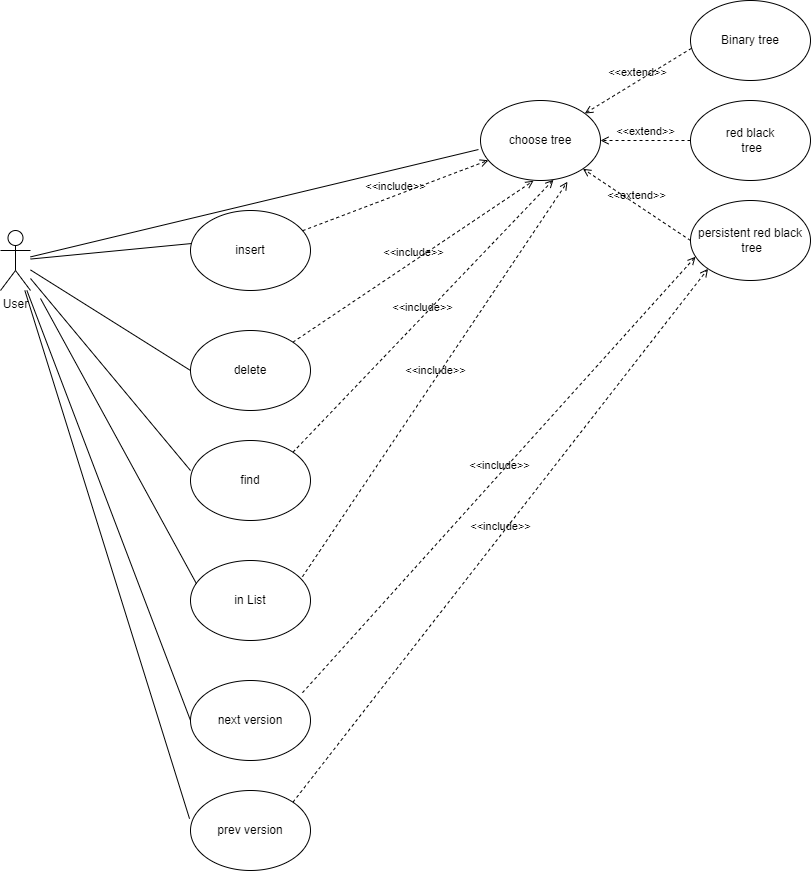

The diagram above was exported from draw.io. Its source (the exported page's mxGraphModel, read from the mxfile embedded in the PNG):
<mxGraphModel dx="1662" dy="717" grid="1" gridSize="10" guides="1" tooltips="1" connect="1" arrows="1" fold="1" page="1" pageScale="1" pageWidth="3300" pageHeight="4681" math="0" shadow="0">
  <root>
    <mxCell id="0" />
    <mxCell id="1" parent="0" />
    <mxCell id="gCdC4zjCvWDt5je6nDIO-1" value="User" style="shape=umlActor;verticalLabelPosition=bottom;verticalAlign=top;html=1;outlineConnect=0;" vertex="1" parent="1">
      <mxGeometry x="80" y="340" width="30" height="60" as="geometry" />
    </mxCell>
    <mxCell id="gCdC4zjCvWDt5je6nDIO-2" value="choose tree" style="ellipse;whiteSpace=wrap;html=1;" vertex="1" parent="1">
      <mxGeometry x="560" y="210" width="120" height="80" as="geometry" />
    </mxCell>
    <mxCell id="gCdC4zjCvWDt5je6nDIO-3" value="insert" style="ellipse;whiteSpace=wrap;html=1;" vertex="1" parent="1">
      <mxGeometry x="270" y="320" width="120" height="80" as="geometry" />
    </mxCell>
    <mxCell id="gCdC4zjCvWDt5je6nDIO-4" value="delete" style="ellipse;whiteSpace=wrap;html=1;" vertex="1" parent="1">
      <mxGeometry x="270" y="440" width="120" height="80" as="geometry" />
    </mxCell>
    <mxCell id="gCdC4zjCvWDt5je6nDIO-5" value="find&lt;span style=&quot;color: rgba(0, 0, 0, 0); font-family: monospace; font-size: 0px; text-align: start;&quot;&gt;%3CmxGraphModel%3E%3Croot%3E%3CmxCell%20id%3D%220%22%2F%3E%3CmxCell%20id%3D%221%22%20parent%3D%220%22%2F%3E%3CmxCell%20id%3D%222%22%20value%3D%22delete%22%20style%3D%22ellipse%3BwhiteSpace%3Dwrap%3Bhtml%3D1%3B%22%20vertex%3D%221%22%20parent%3D%221%22%3E%3CmxGeometry%20x%3D%22270%22%20y%3D%22500%22%20width%3D%22120%22%20height%3D%2280%22%20as%3D%22geometry%22%2F%3E%3C%2FmxCell%3E%3C%2Froot%3E%3C%2FmxGraphModel%3E&lt;/span&gt;" style="ellipse;whiteSpace=wrap;html=1;" vertex="1" parent="1">
      <mxGeometry x="270" y="550" width="120" height="80" as="geometry" />
    </mxCell>
    <mxCell id="gCdC4zjCvWDt5je6nDIO-6" value="in List" style="ellipse;whiteSpace=wrap;html=1;" vertex="1" parent="1">
      <mxGeometry x="270" y="670" width="120" height="80" as="geometry" />
    </mxCell>
    <mxCell id="gCdC4zjCvWDt5je6nDIO-7" value="Binary tree&lt;span style=&quot;color: rgba(0, 0, 0, 0); font-family: monospace; font-size: 0px; text-align: start;&quot;&gt;%3CmxGraphModel%3E%3Croot%3E%3CmxCell%20id%3D%220%22%2F%3E%3CmxCell%20id%3D%221%22%20parent%3D%220%22%2F%3E%3CmxCell%20id%3D%222%22%20value%3D%22find%26lt%3Bspan%20style%3D%26quot%3Bcolor%3A%20rgba(0%2C%200%2C%200%2C%200)%3B%20font-family%3A%20monospace%3B%20font-size%3A%200px%3B%20text-align%3A%20start%3B%26quot%3B%26gt%3B%253CmxGraphModel%253E%253Croot%253E%253CmxCell%2520id%253D%25220%2522%252F%253E%253CmxCell%2520id%253D%25221%2522%2520parent%253D%25220%2522%252F%253E%253CmxCell%2520id%253D%25222%2522%2520value%253D%2522delete%2522%2520style%253D%2522ellipse%253BwhiteSpace%253Dwrap%253Bhtml%253D1%253B%2522%2520vertex%253D%25221%2522%2520parent%253D%25221%2522%253E%253CmxGeometry%2520x%253D%2522270%2522%2520y%253D%2522500%2522%2520width%253D%2522120%2522%2520height%253D%252280%2522%2520as%253D%2522geometry%2522%252F%253E%253C%252FmxCell%253E%253C%252Froot%253E%253C%252FmxGraphModel%253E%26lt%3B%2Fspan%26gt%3B%22%20style%3D%22ellipse%3BwhiteSpace%3Dwrap%3Bhtml%3D1%3B%22%20vertex%3D%221%22%20parent%3D%221%22%3E%3CmxGeometry%20x%3D%22270%22%20y%3D%22610%22%20width%3D%22120%22%20height%3D%2280%22%20as%3D%22geometry%22%2F%3E%3C%2FmxCell%3E%3C%2Froot%3E%3C%2FmxGraphModel%3E&lt;/span&gt;" style="ellipse;whiteSpace=wrap;html=1;" vertex="1" parent="1">
      <mxGeometry x="770" y="110" width="120" height="80" as="geometry" />
    </mxCell>
    <mxCell id="gCdC4zjCvWDt5je6nDIO-8" value="red black&lt;span style=&quot;color: rgba(0, 0, 0, 0); font-family: monospace; font-size: 0px; text-align: start;&quot;&gt;%3CmxGraphModel%3E%3Croot%3E%3CmxCell%20id%3D%220%22%2F%3E%3CmxCell%20id%3D%221%22%20parent%3D%220%22%2F%3E%3CmxCell%20id%3D%222%22%20value%3D%22Binary%20tree%26lt%3Bspan%20style%3D%26quot%3Bcolor%3A%20rgba(0%2C%200%2C%200%2C%200)%3B%20font-family%3A%20monospace%3B%20font-size%3A%200px%3B%20text-align%3A%20start%3B%26quot%3B%26gt%3B%253CmxGraphModel%253E%253Croot%253E%253CmxCell%2520id%253D%25220%2522%252F%253E%253CmxCell%2520id%253D%25221%2522%2520parent%253D%25220%2522%252F%253E%253CmxCell%2520id%253D%25222%2522%2520value%253D%2522find%2526lt%253Bspan%2520style%253D%2526quot%253Bcolor%253A%2520rgba(0%252C%25200%252C%25200%252C%25200)%253B%2520font-family%253A%2520monospace%253B%2520font-size%253A%25200px%253B%2520text-align%253A%2520start%253B%2526quot%253B%2526gt%253B%25253CmxGraphModel%25253E%25253Croot%25253E%25253CmxCell%252520id%25253D%2525220%252522%25252F%25253E%25253CmxCell%252520id%25253D%2525221%252522%252520parent%25253D%2525220%252522%25252F%25253E%25253CmxCell%252520id%25253D%2525222%252522%252520value%25253D%252522delete%252522%252520style%25253D%252522ellipse%25253BwhiteSpace%25253Dwrap%25253Bhtml%25253D1%25253B%252522%252520vertex%25253D%2525221%252522%252520parent%25253D%2525221%252522%25253E%25253CmxGeometry%252520x%25253D%252522270%252522%252520y%25253D%252522500%252522%252520width%25253D%252522120%252522%252520height%25253D%25252280%252522%252520as%25253D%252522geometry%252522%25252F%25253E%25253C%25252FmxCell%25253E%25253C%25252Froot%25253E%25253C%25252FmxGraphModel%25253E%2526lt%253B%252Fspan%2526gt%253B%2522%2520style%253D%2522ellipse%253BwhiteSpace%253Dwrap%253Bhtml%253D1%253B%2522%2520vertex%253D%25221%2522%2520parent%253D%25221%2522%253E%253CmxGeometry%2520x%253D%2522270%2522%2520y%253D%2522610%2522%2520width%253D%2522120%2522%2520height%253D%252280%2522%2520as%253D%2522geometry%2522%252F%253E%253C%252FmxCell%253E%253C%252Froot%253E%253C%252FmxGraphModel%253E%26lt%3B%2Fspan%26gt%3B%22%20style%3D%22ellipse%3BwhiteSpace%3Dwrap%3Bhtml%3D1%3B%22%20vertex%3D%221%22%20parent%3D%221%22%3E%3CmxGeometry%20x%3D%22480%22%20y%3D%22190%22%20width%3D%22120%22%20height%3D%2280%22%20as%3D%22geometry%22%2F%3E%3C%2FmxCell%3E%3C%2Froot%3E%3C%2FmxGraphModel%3E&lt;/span&gt;&lt;br&gt;&amp;nbsp;tree&lt;span style=&quot;color: rgba(0, 0, 0, 0); font-family: monospace; font-size: 0px; text-align: start;&quot;&gt;%3CmxGraphModel%3E%3Croot%3E%3CmxCell%20id%3D%220%22%2F%3E%3CmxCell%20id%3D%221%22%20parent%3D%220%22%2F%3E%3CmxCell%20id%3D%222%22%20value%3D%22find%26lt%3Bspan%20style%3D%26quot%3Bcolor%3A%20rgba(0%2C%200%2C%200%2C%200)%3B%20font-family%3A%20monospace%3B%20font-size%3A%200px%3B%20text-align%3A%20start%3B%26quot%3B%26gt%3B%253CmxGraphModel%253E%253Croot%253E%253CmxCell%2520id%253D%25220%2522%252F%253E%253CmxCell%2520id%253D%25221%2522%2520parent%253D%25220%2522%252F%253E%253CmxCell%2520id%253D%25222%2522%2520value%253D%2522delete%2522%2520style%253D%2522ellipse%253BwhiteSpace%253Dwrap%253Bhtml%253D1%253B%2522%2520vertex%253D%25221%2522%2520parent%253D%25221%2522%253E%253CmxGeometry%2520x%253D%2522270%2522%2520y%253D%2522500%2522%2520width%253D%2522120%2522%2520height%253D%252280%2522%2520as%253D%2522geometry%2522%252F%253E%253C%252FmxCell%253E%253C%252Froot%253E%253C%252FmxGraphModel%253E%26lt%3B%2Fspan%26gt%3B%22%20style%3D%22ellipse%3BwhiteSpace%3Dwrap%3Bhtml%3D1%3B%22%20vertex%3D%221%22%20parent%3D%221%22%3E%3CmxGeometry%20x%3D%22270%22%20y%3D%22610%22%20width%3D%22120%22%20height%3D%2280%22%20as%3D%22geometry%22%2F%3E%3C%2FmxCell%3E%3C%2Froot%3E%3C%2FmxGraphModel%3E&lt;/span&gt;" style="ellipse;whiteSpace=wrap;html=1;" vertex="1" parent="1">
      <mxGeometry x="770" y="210" width="120" height="80" as="geometry" />
    </mxCell>
    <mxCell id="gCdC4zjCvWDt5je6nDIO-9" value="persistent red black&lt;span style=&quot;color: rgba(0, 0, 0, 0); font-family: monospace; font-size: 0px; text-align: start;&quot;&gt;%3CmxGraphModel%3E%3Croot%3E%3CmxCell%20id%3D%220%22%2F%3E%3CmxCell%20id%3D%221%22%20parent%3D%220%22%2F%3E%3CmxCell%20id%3D%222%22%20value%3D%22Binary%20tree%26lt%3Bspan%20style%3D%26quot%3Bcolor%3A%20rgba(0%2C%200%2C%200%2C%200)%3B%20font-family%3A%20monospace%3B%20font-size%3A%200px%3B%20text-align%3A%20start%3B%26quot%3B%26gt%3B%253CmxGraphModel%253E%253Croot%253E%253CmxCell%2520id%253D%25220%2522%252F%253E%253CmxCell%2520id%253D%25221%2522%2520parent%253D%25220%2522%252F%253E%253CmxCell%2520id%253D%25222%2522%2520value%253D%2522find%2526lt%253Bspan%2520style%253D%2526quot%253Bcolor%253A%2520rgba(0%252C%25200%252C%25200%252C%25200)%253B%2520font-family%253A%2520monospace%253B%2520font-size%253A%25200px%253B%2520text-align%253A%2520start%253B%2526quot%253B%2526gt%253B%25253CmxGraphModel%25253E%25253Croot%25253E%25253CmxCell%252520id%25253D%2525220%252522%25252F%25253E%25253CmxCell%252520id%25253D%2525221%252522%252520parent%25253D%2525220%252522%25252F%25253E%25253CmxCell%252520id%25253D%2525222%252522%252520value%25253D%252522delete%252522%252520style%25253D%252522ellipse%25253BwhiteSpace%25253Dwrap%25253Bhtml%25253D1%25253B%252522%252520vertex%25253D%2525221%252522%252520parent%25253D%2525221%252522%25253E%25253CmxGeometry%252520x%25253D%252522270%252522%252520y%25253D%252522500%252522%252520width%25253D%252522120%252522%252520height%25253D%25252280%252522%252520as%25253D%252522geometry%252522%25252F%25253E%25253C%25252FmxCell%25253E%25253C%25252Froot%25253E%25253C%25252FmxGraphModel%25253E%2526lt%253B%252Fspan%2526gt%253B%2522%2520style%253D%2522ellipse%253BwhiteSpace%253Dwrap%253Bhtml%253D1%253B%2522%2520vertex%253D%25221%2522%2520parent%253D%25221%2522%253E%253CmxGeometry%2520x%253D%2522270%2522%2520y%253D%2522610%2522%2520width%253D%2522120%2522%2520height%253D%252280%2522%2520as%253D%2522geometry%2522%252F%253E%253C%252FmxCell%253E%253C%252Froot%253E%253C%252FmxGraphModel%253E%26lt%3B%2Fspan%26gt%3B%22%20style%3D%22ellipse%3BwhiteSpace%3Dwrap%3Bhtml%3D1%3B%22%20vertex%3D%221%22%20parent%3D%221%22%3E%3CmxGeometry%20x%3D%22480%22%20y%3D%22190%22%20width%3D%22120%22%20height%3D%2280%22%20as%3D%22geometry%22%2F%3E%3C%2FmxCell%3E%3C%2Froot%3E%3C%2FmxGraphModel%3E&lt;/span&gt;&lt;br&gt;&amp;nbsp;tree&lt;span style=&quot;color: rgba(0, 0, 0, 0); font-family: monospace; font-size: 0px; text-align: start;&quot;&gt;%3CmxGraphModel%3E%3Croot%3E%3CmxCell%20id%3D%220%22%2F%3E%3CmxCell%20id%3D%221%22%20parent%3D%220%22%2F%3E%3CmxCell%20id%3D%222%22%20value%3D%22find%26lt%3Bspan%20style%3D%26quot%3Bcolor%3A%20rgba(0%2C%200%2C%200%2C%200)%3B%20font-family%3A%20monospace%3B%20font-size%3A%200px%3B%20text-align%3A%20start%3B%26quot%3B%26gt%3B%253CmxGraphModel%253E%253Croot%253E%253CmxCell%2520id%253D%25220%2522%252F%253E%253CmxCell%2520id%253D%25221%2522%2520parent%253D%25220%2522%252F%253E%253CmxCell%2520id%253D%25222%2522%2520value%253D%2522delete%2522%2520style%253D%2522ellipse%253BwhiteSpace%253Dwrap%253Bhtml%253D1%253B%2522%2520vertex%253D%25221%2522%2520parent%253D%25221%2522%253E%253CmxGeometry%2520x%253D%2522270%2522%2520y%253D%2522500%2522%2520width%253D%2522120%2522%2520height%253D%252280%2522%2520as%253D%2522geometry%2522%252F%253E%253C%252FmxCell%253E%253C%252Froot%253E%253C%252FmxGraphModel%253E%26lt%3B%2Fspan%26gt%3B%22%20style%3D%22ellipse%3BwhiteSpace%3Dwrap%3Bhtml%3D1%3B%22%20vertex%3D%221%22%20parent%3D%221%22%3E%3CmxGeometry%20x%3D%22270%22%20y%3D%22610%22%20width%3D%22120%22%20height%3D%2280%22%20as%3D%22geometry%22%2F%3E%3C%2FmxCell%3E%3C%2Froot%3E%3C%2FmxGraphModel%3E&lt;/span&gt;" style="ellipse;whiteSpace=wrap;html=1;" vertex="1" parent="1">
      <mxGeometry x="770" y="310" width="120" height="80" as="geometry" />
    </mxCell>
    <mxCell id="gCdC4zjCvWDt5je6nDIO-10" value="&amp;lt;&amp;lt;extend&amp;gt;&amp;gt;" style="html=1;verticalAlign=bottom;labelBackgroundColor=none;endArrow=open;endFill=0;dashed=1;rounded=0;exitX=0.009;exitY=0.597;exitDx=0;exitDy=0;exitPerimeter=0;" edge="1" parent="1" source="gCdC4zjCvWDt5je6nDIO-7" target="gCdC4zjCvWDt5je6nDIO-2">
      <mxGeometry width="160" relative="1" as="geometry">
        <mxPoint x="650" y="320" as="sourcePoint" />
        <mxPoint x="810" y="320" as="targetPoint" />
      </mxGeometry>
    </mxCell>
    <mxCell id="gCdC4zjCvWDt5je6nDIO-11" value="&amp;lt;&amp;lt;extend&amp;gt;&amp;gt;" style="html=1;verticalAlign=bottom;labelBackgroundColor=none;endArrow=open;endFill=0;dashed=1;rounded=0;exitX=0;exitY=0.5;exitDx=0;exitDy=0;entryX=1;entryY=0.5;entryDx=0;entryDy=0;" edge="1" parent="1" source="gCdC4zjCvWDt5je6nDIO-8" target="gCdC4zjCvWDt5je6nDIO-2">
      <mxGeometry width="160" relative="1" as="geometry">
        <mxPoint x="781.08" y="167.76" as="sourcePoint" />
        <mxPoint x="674.3551410911145" y="233.06285952000815" as="targetPoint" />
      </mxGeometry>
    </mxCell>
    <mxCell id="gCdC4zjCvWDt5je6nDIO-12" value="&amp;lt;&amp;lt;extend&amp;gt;&amp;gt;" style="html=1;verticalAlign=bottom;labelBackgroundColor=none;endArrow=open;endFill=0;dashed=1;rounded=0;exitX=0;exitY=0.5;exitDx=0;exitDy=0;entryX=1;entryY=1;entryDx=0;entryDy=0;" edge="1" parent="1" source="gCdC4zjCvWDt5je6nDIO-9" target="gCdC4zjCvWDt5je6nDIO-2">
      <mxGeometry width="160" relative="1" as="geometry">
        <mxPoint x="768.3199999999999" y="340.55999999999995" as="sourcePoint" />
        <mxPoint x="684.3551410911145" y="243.06285952000815" as="targetPoint" />
      </mxGeometry>
    </mxCell>
    <mxCell id="gCdC4zjCvWDt5je6nDIO-14" value="" style="endArrow=none;html=1;rounded=0;entryX=-0.017;entryY=0.613;entryDx=0;entryDy=0;entryPerimeter=0;" edge="1" parent="1" source="gCdC4zjCvWDt5je6nDIO-1" target="gCdC4zjCvWDt5je6nDIO-2">
      <mxGeometry width="50" height="50" relative="1" as="geometry">
        <mxPoint x="330" y="400" as="sourcePoint" />
        <mxPoint x="380" y="350" as="targetPoint" />
      </mxGeometry>
    </mxCell>
    <mxCell id="gCdC4zjCvWDt5je6nDIO-15" value="" style="endArrow=none;html=1;rounded=0;entryX=0.008;entryY=0.413;entryDx=0;entryDy=0;entryPerimeter=0;" edge="1" parent="1" source="gCdC4zjCvWDt5je6nDIO-1" target="gCdC4zjCvWDt5je6nDIO-3">
      <mxGeometry width="50" height="50" relative="1" as="geometry">
        <mxPoint x="120" y="374.713228492137" as="sourcePoint" />
        <mxPoint x="277.96000000000004" y="319.03999999999996" as="targetPoint" />
      </mxGeometry>
    </mxCell>
    <mxCell id="gCdC4zjCvWDt5je6nDIO-16" value="" style="endArrow=none;html=1;rounded=0;entryX=0;entryY=0.5;entryDx=0;entryDy=0;" edge="1" parent="1" source="gCdC4zjCvWDt5je6nDIO-1" target="gCdC4zjCvWDt5je6nDIO-4">
      <mxGeometry width="50" height="50" relative="1" as="geometry">
        <mxPoint x="130" y="390" as="sourcePoint" />
        <mxPoint x="287.96000000000004" y="329.03999999999996" as="targetPoint" />
      </mxGeometry>
    </mxCell>
    <mxCell id="gCdC4zjCvWDt5je6nDIO-17" value="" style="endArrow=none;html=1;rounded=0;entryX=0;entryY=0.375;entryDx=0;entryDy=0;entryPerimeter=0;" edge="1" parent="1" source="gCdC4zjCvWDt5je6nDIO-1" target="gCdC4zjCvWDt5je6nDIO-5">
      <mxGeometry width="50" height="50" relative="1" as="geometry">
        <mxPoint x="140" y="394.713228492137" as="sourcePoint" />
        <mxPoint x="297.96000000000004" y="339.03999999999996" as="targetPoint" />
      </mxGeometry>
    </mxCell>
    <mxCell id="gCdC4zjCvWDt5je6nDIO-18" value="" style="endArrow=none;html=1;rounded=0;entryX=0;entryY=0.5;entryDx=0;entryDy=0;" edge="1" parent="1" source="gCdC4zjCvWDt5je6nDIO-1" target="gCdC4zjCvWDt5je6nDIO-24">
      <mxGeometry width="50" height="50" relative="1" as="geometry">
        <mxPoint x="150" y="404.713228492137" as="sourcePoint" />
        <mxPoint x="307.96000000000004" y="349.03999999999996" as="targetPoint" />
      </mxGeometry>
    </mxCell>
    <mxCell id="gCdC4zjCvWDt5je6nDIO-19" value="&amp;lt;&amp;lt;include&amp;gt;&amp;gt;" style="html=1;verticalAlign=bottom;labelBackgroundColor=none;endArrow=open;endFill=0;dashed=1;rounded=0;" edge="1" parent="1" source="gCdC4zjCvWDt5je6nDIO-3" target="gCdC4zjCvWDt5je6nDIO-2">
      <mxGeometry width="160" relative="1" as="geometry">
        <mxPoint x="360" y="380" as="sourcePoint" />
        <mxPoint x="520" y="380" as="targetPoint" />
      </mxGeometry>
    </mxCell>
    <mxCell id="gCdC4zjCvWDt5je6nDIO-20" value="&amp;lt;&amp;lt;include&amp;gt;&amp;gt;" style="html=1;verticalAlign=bottom;labelBackgroundColor=none;endArrow=open;endFill=0;dashed=1;rounded=0;entryX=0.442;entryY=1.003;entryDx=0;entryDy=0;entryPerimeter=0;" edge="1" parent="1" source="gCdC4zjCvWDt5je6nDIO-4" target="gCdC4zjCvWDt5je6nDIO-2">
      <mxGeometry width="160" relative="1" as="geometry">
        <mxPoint x="369.2819014794152" y="395.08696362069713" as="sourcePoint" />
        <mxPoint x="480" y="275" as="targetPoint" />
      </mxGeometry>
    </mxCell>
    <mxCell id="gCdC4zjCvWDt5je6nDIO-21" value="&amp;lt;&amp;lt;include&amp;gt;&amp;gt;" style="html=1;verticalAlign=bottom;labelBackgroundColor=none;endArrow=open;endFill=0;dashed=1;rounded=0;exitX=1;exitY=0;exitDx=0;exitDy=0;entryX=0.608;entryY=0.991;entryDx=0;entryDy=0;entryPerimeter=0;" edge="1" parent="1" source="gCdC4zjCvWDt5je6nDIO-5" target="gCdC4zjCvWDt5je6nDIO-2">
      <mxGeometry width="160" relative="1" as="geometry">
        <mxPoint x="379.2819014794152" y="405.08696362069713" as="sourcePoint" />
        <mxPoint x="480.6279145975418" y="284.879351415419" as="targetPoint" />
      </mxGeometry>
    </mxCell>
    <mxCell id="gCdC4zjCvWDt5je6nDIO-23" value="&amp;lt;&amp;lt;include&amp;gt;&amp;gt;" style="html=1;verticalAlign=bottom;labelBackgroundColor=none;endArrow=open;endFill=0;dashed=1;rounded=0;exitX=0.933;exitY=0.203;exitDx=0;exitDy=0;exitPerimeter=0;entryX=0.725;entryY=1.016;entryDx=0;entryDy=0;entryPerimeter=0;" edge="1" parent="1" source="gCdC4zjCvWDt5je6nDIO-6" target="gCdC4zjCvWDt5je6nDIO-2">
      <mxGeometry width="160" relative="1" as="geometry">
        <mxPoint x="389.2819014794152" y="415.08696362069713" as="sourcePoint" />
        <mxPoint x="490.6279145975418" y="294.879351415419" as="targetPoint" />
      </mxGeometry>
    </mxCell>
    <mxCell id="gCdC4zjCvWDt5je6nDIO-24" value="next version" style="ellipse;whiteSpace=wrap;html=1;" vertex="1" parent="1">
      <mxGeometry x="270" y="790" width="120" height="80" as="geometry" />
    </mxCell>
    <mxCell id="gCdC4zjCvWDt5je6nDIO-25" value="prev version" style="ellipse;whiteSpace=wrap;html=1;" vertex="1" parent="1">
      <mxGeometry x="270" y="900" width="120" height="80" as="geometry" />
    </mxCell>
    <mxCell id="gCdC4zjCvWDt5je6nDIO-26" value="" style="endArrow=none;html=1;rounded=0;entryX=0.05;entryY=0.291;entryDx=0;entryDy=0;entryPerimeter=0;" edge="1" parent="1" target="gCdC4zjCvWDt5je6nDIO-6">
      <mxGeometry width="50" height="50" relative="1" as="geometry">
        <mxPoint x="120" y="407.9775280898875" as="sourcePoint" />
        <mxPoint x="283" y="712" as="targetPoint" />
      </mxGeometry>
    </mxCell>
    <mxCell id="gCdC4zjCvWDt5je6nDIO-27" value="" style="endArrow=none;html=1;rounded=0;entryX=-0.008;entryY=0.353;entryDx=0;entryDy=0;entryPerimeter=0;" edge="1" parent="1" source="gCdC4zjCvWDt5je6nDIO-1" target="gCdC4zjCvWDt5je6nDIO-25">
      <mxGeometry width="50" height="50" relative="1" as="geometry">
        <mxPoint x="130" y="417.9775280898875" as="sourcePoint" />
        <mxPoint x="293" y="722" as="targetPoint" />
      </mxGeometry>
    </mxCell>
    <mxCell id="gCdC4zjCvWDt5je6nDIO-28" value="&amp;lt;&amp;lt;include&amp;gt;&amp;gt;" style="html=1;verticalAlign=bottom;labelBackgroundColor=none;endArrow=open;endFill=0;dashed=1;rounded=0;exitX=0.933;exitY=0.153;exitDx=0;exitDy=0;exitPerimeter=0;entryX=0.042;entryY=0.703;entryDx=0;entryDy=0;entryPerimeter=0;" edge="1" parent="1" source="gCdC4zjCvWDt5je6nDIO-24" target="gCdC4zjCvWDt5je6nDIO-9">
      <mxGeometry width="160" relative="1" as="geometry">
        <mxPoint x="391.96000000000004" y="696.24" as="sourcePoint" />
        <mxPoint x="657" y="301.28" as="targetPoint" />
      </mxGeometry>
    </mxCell>
    <mxCell id="gCdC4zjCvWDt5je6nDIO-29" value="&amp;lt;&amp;lt;include&amp;gt;&amp;gt;" style="html=1;verticalAlign=bottom;labelBackgroundColor=none;endArrow=open;endFill=0;dashed=1;rounded=0;exitX=1;exitY=0;exitDx=0;exitDy=0;entryX=0;entryY=1;entryDx=0;entryDy=0;" edge="1" parent="1" source="gCdC4zjCvWDt5je6nDIO-25" target="gCdC4zjCvWDt5je6nDIO-9">
      <mxGeometry width="160" relative="1" as="geometry">
        <mxPoint x="401.96000000000004" y="706.24" as="sourcePoint" />
        <mxPoint x="667" y="311.28" as="targetPoint" />
      </mxGeometry>
    </mxCell>
  </root>
</mxGraphModel>